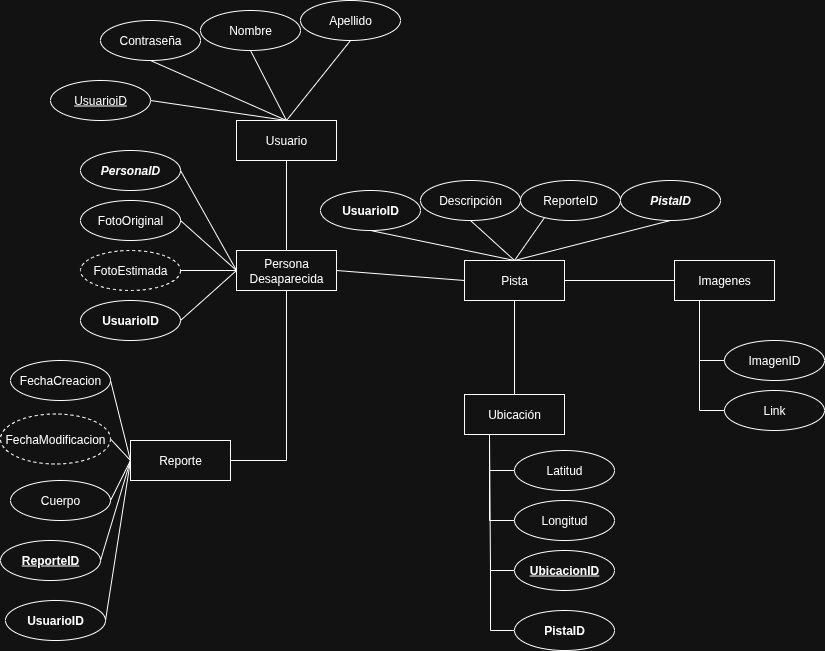

The diagram above was exported from draw.io. Its source (the exported page's mxGraphModel, read from the mxfile embedded in the PNG):
<mxGraphModel dx="872" dy="490" grid="1" gridSize="10" guides="1" tooltips="1" connect="1" arrows="1" fold="1" page="1" pageScale="1" pageWidth="1169" pageHeight="827" math="0" shadow="0">
  <root>
    <mxCell id="0" />
    <mxCell id="1" parent="0" />
    <mxCell id="xd963ox89DNqcDeuhSEV-1" value="Persona Desaparecida" style="whiteSpace=wrap;html=1;align=center;" parent="1" vertex="1">
      <mxGeometry x="486" y="260" width="100" height="40" as="geometry" />
    </mxCell>
    <mxCell id="xd963ox89DNqcDeuhSEV-3" value="Reporte" style="whiteSpace=wrap;html=1;align=center;" parent="1" vertex="1">
      <mxGeometry x="380" y="450" width="100" height="40" as="geometry" />
    </mxCell>
    <mxCell id="xd963ox89DNqcDeuhSEV-5" value="Pista" style="whiteSpace=wrap;html=1;align=center;" parent="1" vertex="1">
      <mxGeometry x="714" y="270" width="100" height="40" as="geometry" />
    </mxCell>
    <mxCell id="xd963ox89DNqcDeuhSEV-6" value="Ubicación" style="whiteSpace=wrap;html=1;align=center;" parent="1" vertex="1">
      <mxGeometry x="714" y="404" width="100" height="40" as="geometry" />
    </mxCell>
    <mxCell id="xd963ox89DNqcDeuhSEV-7" value="Usuario" style="whiteSpace=wrap;html=1;align=center;" parent="1" vertex="1">
      <mxGeometry x="486" y="130" width="100" height="40" as="geometry" />
    </mxCell>
    <mxCell id="xd963ox89DNqcDeuhSEV-23" value="" style="endArrow=none;html=1;rounded=0;entryX=0.5;entryY=0;entryDx=0;entryDy=0;exitX=0.5;exitY=1;exitDx=0;exitDy=0;" parent="1" source="xd963ox89DNqcDeuhSEV-5" target="xd963ox89DNqcDeuhSEV-6" edge="1">
      <mxGeometry relative="1" as="geometry">
        <mxPoint x="680" y="420" as="sourcePoint" />
        <mxPoint x="710" y="420" as="targetPoint" />
      </mxGeometry>
    </mxCell>
    <mxCell id="xd963ox89DNqcDeuhSEV-24" value="" style="endArrow=none;html=1;rounded=0;entryX=0.5;entryY=1;entryDx=0;entryDy=0;exitX=0.5;exitY=0;exitDx=0;exitDy=0;" parent="1" source="xd963ox89DNqcDeuhSEV-1" target="xd963ox89DNqcDeuhSEV-7" edge="1">
      <mxGeometry relative="1" as="geometry">
        <mxPoint x="316" y="280" as="sourcePoint" />
        <mxPoint x="476" y="280" as="targetPoint" />
      </mxGeometry>
    </mxCell>
    <mxCell id="xd963ox89DNqcDeuhSEV-27" value="Contraseña" style="ellipse;whiteSpace=wrap;html=1;align=center;" parent="1" vertex="1">
      <mxGeometry x="350" y="30" width="100" height="40" as="geometry" />
    </mxCell>
    <mxCell id="xd963ox89DNqcDeuhSEV-28" value="Nombre" style="ellipse;whiteSpace=wrap;html=1;align=center;" parent="1" vertex="1">
      <mxGeometry x="450" y="20" width="100" height="40" as="geometry" />
    </mxCell>
    <mxCell id="xd963ox89DNqcDeuhSEV-31" value="Apellido" style="ellipse;whiteSpace=wrap;html=1;align=center;" parent="1" vertex="1">
      <mxGeometry x="550" y="10" width="100" height="40" as="geometry" />
    </mxCell>
    <mxCell id="xd963ox89DNqcDeuhSEV-32" value="" style="endArrow=none;html=1;rounded=0;exitX=1;exitY=0.5;exitDx=0;exitDy=0;entryX=0.5;entryY=0;entryDx=0;entryDy=0;" parent="1" source="xd963ox89DNqcDeuhSEV-30" target="xd963ox89DNqcDeuhSEV-7" edge="1">
      <mxGeometry relative="1" as="geometry">
        <mxPoint x="340" y="110" as="sourcePoint" />
        <mxPoint x="490" y="210" as="targetPoint" />
      </mxGeometry>
    </mxCell>
    <mxCell id="xd963ox89DNqcDeuhSEV-33" value="" style="endArrow=none;html=1;rounded=0;entryX=0.5;entryY=1;entryDx=0;entryDy=0;exitX=0.5;exitY=0;exitDx=0;exitDy=0;" parent="1" source="xd963ox89DNqcDeuhSEV-7" target="xd963ox89DNqcDeuhSEV-27" edge="1">
      <mxGeometry relative="1" as="geometry">
        <mxPoint x="330" y="210" as="sourcePoint" />
        <mxPoint x="490" y="210" as="targetPoint" />
      </mxGeometry>
    </mxCell>
    <mxCell id="xd963ox89DNqcDeuhSEV-34" value="" style="endArrow=none;html=1;rounded=0;entryX=0.5;entryY=1;entryDx=0;entryDy=0;exitX=0.5;exitY=0;exitDx=0;exitDy=0;" parent="1" source="xd963ox89DNqcDeuhSEV-7" target="xd963ox89DNqcDeuhSEV-28" edge="1">
      <mxGeometry relative="1" as="geometry">
        <mxPoint x="330" y="210" as="sourcePoint" />
        <mxPoint x="490" y="210" as="targetPoint" />
      </mxGeometry>
    </mxCell>
    <mxCell id="xd963ox89DNqcDeuhSEV-35" value="" style="endArrow=none;html=1;rounded=0;entryX=0.5;entryY=1;entryDx=0;entryDy=0;exitX=0.5;exitY=0;exitDx=0;exitDy=0;" parent="1" source="xd963ox89DNqcDeuhSEV-7" target="xd963ox89DNqcDeuhSEV-31" edge="1">
      <mxGeometry relative="1" as="geometry">
        <mxPoint x="330" y="210" as="sourcePoint" />
        <mxPoint x="490" y="210" as="targetPoint" />
      </mxGeometry>
    </mxCell>
    <mxCell id="xd963ox89DNqcDeuhSEV-36" value="&lt;u&gt;&lt;b&gt;ReporteID&lt;/b&gt;&lt;/u&gt;" style="ellipse;whiteSpace=wrap;html=1;align=center;" parent="1" vertex="1">
      <mxGeometry x="250" y="550" width="100" height="40" as="geometry" />
    </mxCell>
    <mxCell id="xd963ox89DNqcDeuhSEV-37" value="Cuerpo" style="ellipse;whiteSpace=wrap;html=1;align=center;" parent="1" vertex="1">
      <mxGeometry x="260" y="490" width="100" height="40" as="geometry" />
    </mxCell>
    <mxCell id="xd963ox89DNqcDeuhSEV-38" value="FechaCreacion" style="ellipse;whiteSpace=wrap;html=1;align=center;" parent="1" vertex="1">
      <mxGeometry x="260" y="370" width="100" height="40" as="geometry" />
    </mxCell>
    <mxCell id="xd963ox89DNqcDeuhSEV-40" value="" style="endArrow=none;html=1;rounded=0;entryX=0;entryY=0.5;entryDx=0;entryDy=0;exitX=1;exitY=0.5;exitDx=0;exitDy=0;" parent="1" source="xd963ox89DNqcDeuhSEV-56" target="xd963ox89DNqcDeuhSEV-3" edge="1">
      <mxGeometry relative="1" as="geometry">
        <mxPoint x="360" y="450" as="sourcePoint" />
        <mxPoint x="610" y="520" as="targetPoint" />
      </mxGeometry>
    </mxCell>
    <mxCell id="xd963ox89DNqcDeuhSEV-41" value="" style="endArrow=none;html=1;rounded=0;entryX=1;entryY=0.5;entryDx=0;entryDy=0;exitX=0;exitY=0.5;exitDx=0;exitDy=0;" parent="1" source="xd963ox89DNqcDeuhSEV-3" target="xd963ox89DNqcDeuhSEV-38" edge="1">
      <mxGeometry relative="1" as="geometry">
        <mxPoint x="450" y="520" as="sourcePoint" />
        <mxPoint x="610" y="520" as="targetPoint" />
      </mxGeometry>
    </mxCell>
    <mxCell id="xd963ox89DNqcDeuhSEV-42" value="" style="endArrow=none;html=1;rounded=0;entryX=1;entryY=0.5;entryDx=0;entryDy=0;exitX=0;exitY=0.5;exitDx=0;exitDy=0;" parent="1" source="xd963ox89DNqcDeuhSEV-3" target="xd963ox89DNqcDeuhSEV-37" edge="1">
      <mxGeometry relative="1" as="geometry">
        <mxPoint x="450" y="520" as="sourcePoint" />
        <mxPoint x="610" y="520" as="targetPoint" />
      </mxGeometry>
    </mxCell>
    <mxCell id="xd963ox89DNqcDeuhSEV-43" value="" style="endArrow=none;html=1;rounded=0;entryX=0;entryY=0.5;entryDx=0;entryDy=0;exitX=1;exitY=0.5;exitDx=0;exitDy=0;" parent="1" source="xd963ox89DNqcDeuhSEV-36" target="xd963ox89DNqcDeuhSEV-3" edge="1">
      <mxGeometry relative="1" as="geometry">
        <mxPoint x="450" y="520" as="sourcePoint" />
        <mxPoint x="610" y="520" as="targetPoint" />
      </mxGeometry>
    </mxCell>
    <mxCell id="xd963ox89DNqcDeuhSEV-44" value="" style="endArrow=none;html=1;rounded=0;entryX=0.5;entryY=0;entryDx=0;entryDy=0;exitX=0.5;exitY=0;exitDx=0;exitDy=0;" parent="1" source="xd963ox89DNqcDeuhSEV-5" target="xd963ox89DNqcDeuhSEV-45" edge="1">
      <mxGeometry relative="1" as="geometry">
        <mxPoint x="544" y="590" as="sourcePoint" />
        <mxPoint x="704" y="590" as="targetPoint" />
      </mxGeometry>
    </mxCell>
    <mxCell id="xd963ox89DNqcDeuhSEV-45" value="ReporteID" style="ellipse;whiteSpace=wrap;html=1;align=center;" parent="1" vertex="1">
      <mxGeometry x="770" y="190" width="100" height="40" as="geometry" />
    </mxCell>
    <mxCell id="xd963ox89DNqcDeuhSEV-49" value="Imagenes" style="whiteSpace=wrap;html=1;align=center;" parent="1" vertex="1">
      <mxGeometry x="924" y="270" width="100" height="40" as="geometry" />
    </mxCell>
    <mxCell id="xd963ox89DNqcDeuhSEV-50" value="" style="endArrow=none;html=1;rounded=0;entryX=0;entryY=0.5;entryDx=0;entryDy=0;exitX=1;exitY=0.5;exitDx=0;exitDy=0;" parent="1" source="xd963ox89DNqcDeuhSEV-5" target="xd963ox89DNqcDeuhSEV-49" edge="1">
      <mxGeometry relative="1" as="geometry">
        <mxPoint x="544" y="590" as="sourcePoint" />
        <mxPoint x="704" y="590" as="targetPoint" />
      </mxGeometry>
    </mxCell>
    <mxCell id="xd963ox89DNqcDeuhSEV-54" value="&lt;div&gt;Descripción&lt;/div&gt;" style="ellipse;whiteSpace=wrap;html=1;align=center;" parent="1" vertex="1">
      <mxGeometry x="670" y="190" width="100" height="40" as="geometry" />
    </mxCell>
    <mxCell id="xd963ox89DNqcDeuhSEV-55" value="" style="endArrow=none;html=1;rounded=0;entryX=0.5;entryY=1;entryDx=0;entryDy=0;exitX=0.5;exitY=0;exitDx=0;exitDy=0;" parent="1" source="xd963ox89DNqcDeuhSEV-5" target="xd963ox89DNqcDeuhSEV-54" edge="1">
      <mxGeometry relative="1" as="geometry">
        <mxPoint x="544" y="350" as="sourcePoint" />
        <mxPoint x="704" y="350" as="targetPoint" />
      </mxGeometry>
    </mxCell>
    <mxCell id="xd963ox89DNqcDeuhSEV-56" value="FechaModificacion" style="ellipse;whiteSpace=wrap;html=1;align=center;dashed=1;" parent="1" vertex="1">
      <mxGeometry x="250" y="423.5" width="110" height="50" as="geometry" />
    </mxCell>
    <mxCell id="xd963ox89DNqcDeuhSEV-57" value="ImagenID" style="ellipse;whiteSpace=wrap;html=1;align=center;" parent="1" vertex="1">
      <mxGeometry x="974" y="350" width="100" height="40" as="geometry" />
    </mxCell>
    <mxCell id="xd963ox89DNqcDeuhSEV-59" value="Link" style="ellipse;whiteSpace=wrap;html=1;align=center;" parent="1" vertex="1">
      <mxGeometry x="974" y="400" width="100" height="40" as="geometry" />
    </mxCell>
    <mxCell id="xd963ox89DNqcDeuhSEV-60" value="" style="endArrow=none;html=1;rounded=0;entryX=0.25;entryY=1;entryDx=0;entryDy=0;" parent="1" source="xd963ox89DNqcDeuhSEV-57" target="xd963ox89DNqcDeuhSEV-49" edge="1">
      <mxGeometry relative="1" as="geometry">
        <mxPoint x="949" y="350" as="sourcePoint" />
        <mxPoint x="964" y="350" as="targetPoint" />
        <Array as="points">
          <mxPoint x="949" y="370" />
        </Array>
      </mxGeometry>
    </mxCell>
    <mxCell id="xd963ox89DNqcDeuhSEV-61" value="" style="endArrow=none;html=1;rounded=0;entryX=0.25;entryY=1;entryDx=0;entryDy=0;exitX=0;exitY=0.5;exitDx=0;exitDy=0;" parent="1" source="xd963ox89DNqcDeuhSEV-59" target="xd963ox89DNqcDeuhSEV-49" edge="1">
      <mxGeometry relative="1" as="geometry">
        <mxPoint x="949" y="420" as="sourcePoint" />
        <mxPoint x="944" y="310" as="targetPoint" />
        <Array as="points">
          <mxPoint x="949" y="420" />
        </Array>
      </mxGeometry>
    </mxCell>
    <mxCell id="xd963ox89DNqcDeuhSEV-63" value="" style="endArrow=none;html=1;rounded=0;exitX=0.5;exitY=1;exitDx=0;exitDy=0;entryX=0.5;entryY=0;entryDx=0;entryDy=0;" parent="1" target="xd963ox89DNqcDeuhSEV-30" edge="1">
      <mxGeometry relative="1" as="geometry">
        <mxPoint x="340" y="110" as="sourcePoint" />
        <mxPoint x="536" y="130" as="targetPoint" />
      </mxGeometry>
    </mxCell>
    <mxCell id="xd963ox89DNqcDeuhSEV-30" value="&lt;u&gt;UsuarioiD&lt;/u&gt;" style="ellipse;whiteSpace=wrap;html=1;align=center;" parent="1" vertex="1">
      <mxGeometry x="300" y="90" width="100" height="40" as="geometry" />
    </mxCell>
    <mxCell id="xd963ox89DNqcDeuhSEV-64" value="" style="endArrow=none;html=1;rounded=0;entryX=0.5;entryY=1;entryDx=0;entryDy=0;exitX=1;exitY=0.5;exitDx=0;exitDy=0;" parent="1" source="xd963ox89DNqcDeuhSEV-3" target="xd963ox89DNqcDeuhSEV-1" edge="1">
      <mxGeometry relative="1" as="geometry">
        <mxPoint x="536" y="480" as="sourcePoint" />
        <mxPoint x="530" y="310" as="targetPoint" />
        <Array as="points">
          <mxPoint x="536" y="470" />
        </Array>
      </mxGeometry>
    </mxCell>
    <mxCell id="xd963ox89DNqcDeuhSEV-65" value="" style="endArrow=none;html=1;rounded=0;entryX=0;entryY=0.5;entryDx=0;entryDy=0;exitX=1;exitY=0.5;exitDx=0;exitDy=0;" parent="1" source="xd963ox89DNqcDeuhSEV-1" target="xd963ox89DNqcDeuhSEV-5" edge="1">
      <mxGeometry relative="1" as="geometry">
        <mxPoint x="670" y="290" as="sourcePoint" />
        <mxPoint x="644" y="300" as="targetPoint" />
      </mxGeometry>
    </mxCell>
    <mxCell id="xd963ox89DNqcDeuhSEV-66" value="&lt;i&gt;&lt;b&gt;PersonaID&lt;/b&gt;&lt;/i&gt;" style="ellipse;whiteSpace=wrap;html=1;align=center;" parent="1" vertex="1">
      <mxGeometry x="330" y="160" width="100" height="40" as="geometry" />
    </mxCell>
    <mxCell id="xd963ox89DNqcDeuhSEV-67" value="FotoOriginal" style="ellipse;whiteSpace=wrap;html=1;align=center;" parent="1" vertex="1">
      <mxGeometry x="330" y="210" width="100" height="40" as="geometry" />
    </mxCell>
    <mxCell id="xd963ox89DNqcDeuhSEV-70" value="FotoEstimada" style="ellipse;whiteSpace=wrap;html=1;align=center;dashed=1;" parent="1" vertex="1">
      <mxGeometry x="330" y="260" width="100" height="40" as="geometry" />
    </mxCell>
    <mxCell id="xd963ox89DNqcDeuhSEV-71" value="" style="endArrow=none;html=1;rounded=0;exitX=1;exitY=0.5;exitDx=0;exitDy=0;entryX=0;entryY=0.5;entryDx=0;entryDy=0;" parent="1" source="xd963ox89DNqcDeuhSEV-66" target="xd963ox89DNqcDeuhSEV-1" edge="1">
      <mxGeometry relative="1" as="geometry">
        <mxPoint x="460" y="290" as="sourcePoint" />
        <mxPoint x="620" y="290" as="targetPoint" />
      </mxGeometry>
    </mxCell>
    <mxCell id="xd963ox89DNqcDeuhSEV-72" value="" style="endArrow=none;html=1;rounded=0;exitX=1;exitY=0.5;exitDx=0;exitDy=0;entryX=0;entryY=0.5;entryDx=0;entryDy=0;" parent="1" source="xd963ox89DNqcDeuhSEV-67" target="xd963ox89DNqcDeuhSEV-1" edge="1">
      <mxGeometry relative="1" as="geometry">
        <mxPoint x="460" y="290" as="sourcePoint" />
        <mxPoint x="620" y="290" as="targetPoint" />
      </mxGeometry>
    </mxCell>
    <mxCell id="xd963ox89DNqcDeuhSEV-73" value="" style="endArrow=none;html=1;rounded=0;exitX=1;exitY=0.5;exitDx=0;exitDy=0;entryX=0;entryY=0.5;entryDx=0;entryDy=0;" parent="1" source="xd963ox89DNqcDeuhSEV-70" target="xd963ox89DNqcDeuhSEV-1" edge="1">
      <mxGeometry relative="1" as="geometry">
        <mxPoint x="460" y="290" as="sourcePoint" />
        <mxPoint x="620" y="290" as="targetPoint" />
      </mxGeometry>
    </mxCell>
    <mxCell id="xd963ox89DNqcDeuhSEV-74" value="Longitud" style="ellipse;whiteSpace=wrap;html=1;align=center;" parent="1" vertex="1">
      <mxGeometry x="764" y="510" width="100" height="40" as="geometry" />
    </mxCell>
    <mxCell id="xd963ox89DNqcDeuhSEV-75" value="Latitud" style="ellipse;whiteSpace=wrap;html=1;align=center;" parent="1" vertex="1">
      <mxGeometry x="764" y="460" width="100" height="40" as="geometry" />
    </mxCell>
    <mxCell id="xd963ox89DNqcDeuhSEV-76" value="" style="endArrow=none;html=1;rounded=0;entryX=0.25;entryY=1;entryDx=0;entryDy=0;exitX=0;exitY=0.5;exitDx=0;exitDy=0;" parent="1" source="xd963ox89DNqcDeuhSEV-75" target="xd963ox89DNqcDeuhSEV-6" edge="1">
      <mxGeometry relative="1" as="geometry">
        <mxPoint x="739" y="480" as="sourcePoint" />
        <mxPoint x="804" y="380" as="targetPoint" />
        <Array as="points">
          <mxPoint x="739" y="480" />
        </Array>
      </mxGeometry>
    </mxCell>
    <mxCell id="xd963ox89DNqcDeuhSEV-77" value="" style="endArrow=none;html=1;rounded=0;entryX=0.25;entryY=1;entryDx=0;entryDy=0;exitX=0;exitY=0.5;exitDx=0;exitDy=0;" parent="1" source="xd963ox89DNqcDeuhSEV-74" target="xd963ox89DNqcDeuhSEV-6" edge="1">
      <mxGeometry relative="1" as="geometry">
        <mxPoint x="739" y="530" as="sourcePoint" />
        <mxPoint x="804" y="380" as="targetPoint" />
        <Array as="points">
          <mxPoint x="739" y="530" />
        </Array>
      </mxGeometry>
    </mxCell>
    <mxCell id="3n6bOsNE5QVdeSVLVFSr-3" value="&lt;b&gt;UsuarioID&lt;/b&gt;" style="ellipse;whiteSpace=wrap;html=1;align=center;" vertex="1" parent="1">
      <mxGeometry x="330" y="310" width="100" height="40" as="geometry" />
    </mxCell>
    <mxCell id="3n6bOsNE5QVdeSVLVFSr-4" value="" style="endArrow=none;html=1;rounded=0;entryX=1;entryY=0.5;entryDx=0;entryDy=0;exitX=0;exitY=0.5;exitDx=0;exitDy=0;" edge="1" parent="1" source="xd963ox89DNqcDeuhSEV-1" target="3n6bOsNE5QVdeSVLVFSr-3">
      <mxGeometry relative="1" as="geometry">
        <mxPoint x="550" y="260" as="sourcePoint" />
        <mxPoint x="710" y="260" as="targetPoint" />
      </mxGeometry>
    </mxCell>
    <mxCell id="3n6bOsNE5QVdeSVLVFSr-5" value="&lt;b&gt;UsuarioID&lt;/b&gt;" style="ellipse;whiteSpace=wrap;html=1;align=center;" vertex="1" parent="1">
      <mxGeometry x="570" y="200" width="100" height="40" as="geometry" />
    </mxCell>
    <mxCell id="3n6bOsNE5QVdeSVLVFSr-6" value="" style="endArrow=none;html=1;rounded=0;entryX=0.5;entryY=1;entryDx=0;entryDy=0;exitX=0.5;exitY=0;exitDx=0;exitDy=0;" edge="1" parent="1" source="xd963ox89DNqcDeuhSEV-5" target="3n6bOsNE5QVdeSVLVFSr-5">
      <mxGeometry relative="1" as="geometry">
        <mxPoint x="634" y="270" as="sourcePoint" />
        <mxPoint x="674" y="230" as="targetPoint" />
      </mxGeometry>
    </mxCell>
    <mxCell id="3n6bOsNE5QVdeSVLVFSr-7" value="&lt;b&gt;UsuarioID&lt;/b&gt;" style="ellipse;whiteSpace=wrap;html=1;align=center;" vertex="1" parent="1">
      <mxGeometry x="255" y="610" width="100" height="40" as="geometry" />
    </mxCell>
    <mxCell id="3n6bOsNE5QVdeSVLVFSr-8" value="" style="endArrow=none;html=1;rounded=0;exitX=1;exitY=0.5;exitDx=0;exitDy=0;entryX=0;entryY=0.5;entryDx=0;entryDy=0;" edge="1" parent="1" source="3n6bOsNE5QVdeSVLVFSr-7" target="xd963ox89DNqcDeuhSEV-3">
      <mxGeometry relative="1" as="geometry">
        <mxPoint x="550" y="500" as="sourcePoint" />
        <mxPoint x="710" y="500" as="targetPoint" />
      </mxGeometry>
    </mxCell>
    <mxCell id="3n6bOsNE5QVdeSVLVFSr-9" value="" style="endArrow=none;html=1;rounded=0;entryX=0.5;entryY=0;entryDx=0;entryDy=0;exitX=0.5;exitY=1;exitDx=0;exitDy=0;" edge="1" parent="1" source="3n6bOsNE5QVdeSVLVFSr-10" target="xd963ox89DNqcDeuhSEV-5">
      <mxGeometry relative="1" as="geometry">
        <mxPoint x="964" y="230" as="sourcePoint" />
        <mxPoint x="794" y="270" as="targetPoint" />
      </mxGeometry>
    </mxCell>
    <mxCell id="3n6bOsNE5QVdeSVLVFSr-10" value="&lt;i&gt;&lt;b&gt;PistaID&lt;/b&gt;&lt;/i&gt;" style="ellipse;whiteSpace=wrap;html=1;align=center;" vertex="1" parent="1">
      <mxGeometry x="870" y="190" width="100" height="40" as="geometry" />
    </mxCell>
    <mxCell id="3n6bOsNE5QVdeSVLVFSr-11" value="" style="endArrow=none;html=1;rounded=0;entryX=0.25;entryY=1;entryDx=0;entryDy=0;exitX=0;exitY=0.5;exitDx=0;exitDy=0;" edge="1" parent="1" source="3n6bOsNE5QVdeSVLVFSr-12" target="xd963ox89DNqcDeuhSEV-6">
      <mxGeometry relative="1" as="geometry">
        <mxPoint x="780" y="580" as="sourcePoint" />
        <mxPoint x="710" y="380" as="targetPoint" />
        <Array as="points">
          <mxPoint x="740" y="580" />
        </Array>
      </mxGeometry>
    </mxCell>
    <mxCell id="3n6bOsNE5QVdeSVLVFSr-12" value="&lt;u&gt;&lt;b&gt;UbicacionID&lt;/b&gt;&lt;/u&gt;" style="ellipse;whiteSpace=wrap;html=1;align=center;" vertex="1" parent="1">
      <mxGeometry x="764" y="560" width="100" height="40" as="geometry" />
    </mxCell>
    <mxCell id="3n6bOsNE5QVdeSVLVFSr-13" value="" style="endArrow=none;html=1;rounded=0;entryX=0.25;entryY=1;entryDx=0;entryDy=0;exitX=0;exitY=0.5;exitDx=0;exitDy=0;" edge="1" parent="1" source="3n6bOsNE5QVdeSVLVFSr-14">
      <mxGeometry relative="1" as="geometry">
        <mxPoint x="750" y="640" as="sourcePoint" />
        <mxPoint x="740" y="570" as="targetPoint" />
        <Array as="points">
          <mxPoint x="740" y="640" />
        </Array>
      </mxGeometry>
    </mxCell>
    <mxCell id="3n6bOsNE5QVdeSVLVFSr-14" value="&lt;b&gt;PistaID&lt;/b&gt;" style="ellipse;whiteSpace=wrap;html=1;align=center;" vertex="1" parent="1">
      <mxGeometry x="764" y="620" width="100" height="40" as="geometry" />
    </mxCell>
  </root>
</mxGraphModel>